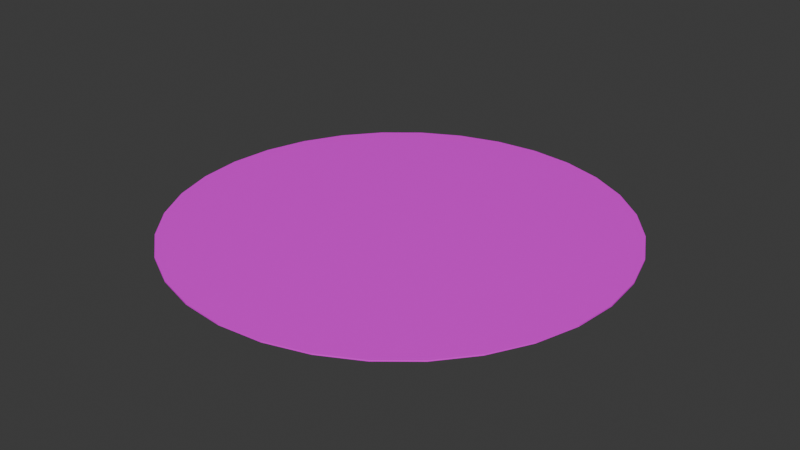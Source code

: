 # Source: tortilla.blend  (saved by Blender 4.1.24; exported with 4.5.12 LTS)
import bpy
from mathutils import Matrix  # noqa: F401  (used for matrix-valued properties, if any)

bpy.ops.wm.read_factory_settings(use_empty=True)
scene = bpy.context.scene
scene.name = 'Scene'

# ---- collections
col_collection = bpy.data.collections.new('Collection'); scene.collection.children.link(col_collection)

# ---- images (referenced by path relative to the original .blend; pixels are not part of the script)
import os
ASSET_DIR = os.environ.get("B2B_ASSET_DIR", "")  # directory of the original .blend (textures are referenced by path, not embedded)
HERE = os.path.dirname(os.path.abspath(__file__))  # packed textures are extracted next to this script under _unpacked/

def load_image(name, relpath, width, height, colorspace="sRGB"):
    """Load a texture the original file referenced (path relative to the .blend, or extracted next to this script)."""
    p = next((c for c in (os.path.join(HERE, relpath), os.path.join(ASSET_DIR, relpath)) if relpath and os.path.exists(c)), "")
    if p:
        img = bpy.data.images.load(p, check_existing=True)
        img.name = name
    else:  # same state as the original file: an image datablock whose file is absent (Cycles renders it pink)
        img = bpy.data.images.new(name, width, height)
        img.source = "FILE"
        img.filepath = "//" + (relpath or name)
    img.colorspace_settings.name = colorspace
    return img
img_1_png = load_image('1.png', '1.png', 1024, 1024, 'sRGB')

# ---- materials (node trees are filled in below, after node groups)
mat_material_003 = bpy.data.materials.new('Material.003')
mat_material_003.use_transparent_shadow = False

# ---- material node trees
mat_material_003.use_nodes = True; mat_material_003.node_tree.nodes.clear()
_N = mat_material_003.node_tree.nodes; _L = mat_material_003.node_tree.links
n0 = _N.new('ShaderNodeBsdfPrincipled'); n0.name = 'Principled BSDF'; n0.location = (10, 300)
n1 = _N.new('ShaderNodeOutputMaterial'); n1.name = 'Material Output'; n1.location = (300, 300)
n2 = _N.new('ShaderNodeTexImage'); n2.name = 'Image Texture'; n2.location = (-280, 275)
n2.image = img_1_png
_L.new(n0.outputs[0], n1.inputs[0])
_L.new(n2.outputs[0], n0.inputs[0])
n1.is_active_output = True

# ---- world
world_world = bpy.data.worlds.new('World'); scene.world = world_world
world_world.use_nodes = True; world_world.node_tree.nodes.clear()
_N = world_world.node_tree.nodes; _L = world_world.node_tree.links
n0 = _N.new('ShaderNodeOutputWorld'); n0.name = 'World Output'; n0.location = (300, 300)
n1 = _N.new('ShaderNodeBackground'); n1.name = 'Background'; n1.location = (10, 300)
n1.inputs[0].default_value = (0.05088, 0.05088, 0.05088, 1.0)
_L.new(n1.outputs[0], n0.inputs[0])
n0.is_active_output = True
world_world.color = (0.05088, 0.05088, 0.05088)
world_world.use_sun_shadow = False
world_world.sun_shadow_jitter_overblur = 0.0

# ---- meshes
me_cylinder = bpy.data.meshes.new('Cylinder')
me_cylinder.from_pydata([(0.0, 1.0, -1.0), (0.0, 1.0, 1.0), (0.1951, 0.9808, -1.0), (0.1951, 0.9808, 1.0), (0.3827, 0.9239, -1.0), (0.3827, 0.9239, 1.0), (0.5556, 0.8315, -1.0), (0.5556, 0.8315, 1.0), (0.7071, 0.7071, -1.0), (0.7071, 0.7071, 1.0), (0.8315, 0.5556, -1.0), (0.8315, 0.5556, 1.0), (0.9239, 0.3827, -1.0), (0.9239, 0.3827, 1.0), (0.9808, 0.1951, -1.0), (0.9808, 0.1951, 1.0), (1.0, 0.0, -1.0), (1.0, 0.0, 1.0), (0.9808, -0.1951, -1.0), (0.9808, -0.1951, 1.0), (0.9239, -0.3827, -1.0), (0.9239, -0.3827, 1.0), (0.8315, -0.5556, -1.0), (0.8315, -0.5556, 1.0), (0.7071, -0.7071, -1.0), (0.7071, -0.7071, 1.0), (0.5556, -0.8315, -1.0), (0.5556, -0.8315, 1.0), (0.3827, -0.9239, -1.0), (0.3827, -0.9239, 1.0), (0.1951, -0.9808, -1.0), (0.1951, -0.9808, 1.0), (0.0, -1.0, -1.0), (0.0, -1.0, 1.0), (-0.1951, -0.9808, -1.0), (-0.1951, -0.9808, 1.0), (-0.3827, -0.9239, -1.0), (-0.3827, -0.9239, 1.0), (-0.5556, -0.8315, -1.0), (-0.5556, -0.8315, 1.0), (-0.7071, -0.7071, -1.0), (-0.7071, -0.7071, 1.0), (-0.8315, -0.5556, -1.0), (-0.8315, -0.5556, 1.0), (-0.9239, -0.3827, -1.0), (-0.9239, -0.3827, 1.0), (-0.9808, -0.1951, -1.0), (-0.9808, -0.1951, 1.0), (-1.0, 0.0, -1.0), (-1.0, 0.0, 1.0), (-0.9808, 0.1951, -1.0), (-0.9808, 0.1951, 1.0), (-0.9239, 0.3827, -1.0), (-0.9239, 0.3827, 1.0), (-0.8315, 0.5556, -1.0), (-0.8315, 0.5556, 1.0), (-0.7071, 0.7071, -1.0), (-0.7071, 0.7071, 1.0), (-0.5556, 0.8315, -1.0), (-0.5556, 0.8315, 1.0), (-0.3827, 0.9239, -1.0), (-0.3827, 0.9239, 1.0), (-0.1951, 0.9808, -1.0), (-0.1951, 0.9808, 1.0)], [], [(0, 1, 3, 2), (2, 3, 5, 4), (4, 5, 7, 6), (6, 7, 9, 8), (8, 9, 11, 10), (10, 11, 13, 12), (12, 13, 15, 14), (14, 15, 17, 16), (16, 17, 19, 18), (18, 19, 21, 20), (20, 21, 23, 22), (22, 23, 25, 24), (24, 25, 27, 26), (26, 27, 29, 28), (28, 29, 31, 30), (30, 31, 33, 32), (32, 33, 35, 34), (34, 35, 37, 36), (36, 37, 39, 38), (38, 39, 41, 40), (40, 41, 43, 42), (42, 43, 45, 44), (44, 45, 47, 46), (46, 47, 49, 48), (48, 49, 51, 50), (50, 51, 53, 52), (52, 53, 55, 54), (54, 55, 57, 56), (56, 57, 59, 58), (58, 59, 61, 60), (3, 1, 63, 61, 59, 57, 55, 53, 51, 49, 47, 45, 43, 41, 39, 37, 35, 33, 31, 29, 27, 25, 23, 21, 19, 17, 15, 13, 11, 9, 7, 5), (60, 61, 63, 62), (62, 63, 1, 0), (0, 2, 4, 6, 8, 10, 12, 14, 16, 18, 20, 22, 24, 26, 28, 30, 32, 34, 36, 38, 40, 42, 44, 46, 48, 50, 52, 54, 56, 58, 60, 62)])
_uv = me_cylinder.uv_layers.new(name='UVMap')
_uv.uv.foreach_set('vector', [0.5, 0.0, 0.5, 1.0, 0.5975, 1.0, 0.5975, 0.0, 0.5975, 0.0, 0.5975, 1.0, 0.6913, 1.0, 0.6913, 0.0, 0.6913, 0.0, 0.6913, 1.0, 0.7778, 1.0, 0.7778, 0.0, 0.7778, 0.0, 0.7778, 1.0, 0.8536, 1.0, 0.8536, 0.0, 0.8536, 0.0, 0.8536, 1.0, 0.7778, 1.0, 0.7778, 0.0, 0.7778, 0.0, 0.7778, 1.0, 0.6913, 1.0, 0.6913, 0.0, 0.6913, 0.0, 0.6913, 1.0, 0.5975, 1.0, 0.5975, 0.0, 0.5975, 0.0, 0.5975, 1.0, 0.5, 1.0, 0.5, 0.0, 0.5, 0.0, 0.5, 1.0, 0.4025, 1.0, 0.4025, 0.0, 0.4025, 0.0, 0.4025, 1.0, 0.3087, 1.0, 0.3087, 0.0, 0.3087, 0.0, 0.3087, 1.0, 0.2222, 1.0, 0.2222, 0.0, 0.2222, 0.0, 0.2222, 1.0, 0.1464, 1.0, 0.1464, 0.0, 0.8536, 0.0, 0.8536, 1.0, 0.7778, 1.0, 0.7778, 0.0, 0.7778, 0.0, 0.7778, 1.0, 0.6913, 1.0, 0.6913, 0.0, 0.6913, 0.0, 0.6913, 1.0, 0.5975, 1.0, 0.5975, 0.0, 0.5975, 0.0, 0.5975, 1.0, 0.5, 1.0, 0.5, 0.0, 0.5, 0.0, 0.5, 1.0, 0.4025, 1.0, 0.4025, 0.0, 0.4025, 0.0, 0.4025, 1.0, 0.3087, 1.0, 0.3087, 0.0, 0.3087, 0.0, 0.3087, 1.0, 0.2222, 1.0, 0.2222, 0.0, 0.2222, 0.0, 0.2222, 1.0, 0.1464, 1.0, 0.1464, 0.0, 0.1464, 0.0, 0.1464, 1.0, 0.2222, 1.0, 0.2222, 0.0, 0.2222, 0.0, 0.2222, 1.0, 0.3087, 1.0, 0.3087, 0.0, 0.3087, 0.0, 0.3087, 1.0, 0.4025, 1.0, 0.4025, 0.0, 0.4025, 0.0, 0.4025, 1.0, 0.5, 1.0, 0.5, 0.0, 0.5, 0.0, 0.5, 1.0, 0.5975, 1.0, 0.5975, 0.0, 0.5975, 0.0, 0.5975, 1.0, 0.6913, 1.0, 0.6913, 0.0, 0.6913, 0.0, 0.6913, 1.0, 0.7778, 1.0, 0.7778, 0.0, 0.7778, 0.0, 0.7778, 1.0, 0.8536, 1.0, 0.8536, 0.0, 0.1464, 0.0, 0.1464, 1.0, 0.2222, 1.0, 0.2222, 0.0, 0.2222, 0.0, 0.2222, 1.0, 0.3087, 1.0, 0.3087, 0.0, 0.5975, 0.9904, 0.5, 1.0, 0.4025, 0.9904, 0.3087, 0.9619, 0.2222, 0.9157, 0.1464, 0.8536, 0.08427, 0.7778, 0.03806, 0.6913, 0.009607, 0.5975, 0.0, 0.5, 0.009607, 0.4025, 0.03806, 0.3087, 0.08427, 0.2222, 0.1464, 0.1464, 0.2222, 0.08427, 0.3087, 0.03806, 0.4025, 0.009607, 0.5, 0.0, 0.5975, 0.009607, 0.6913, 0.03806, 0.7778, 0.08427, 0.8536, 0.1464, 0.9157, 0.2222, 0.9619, 0.3087, 0.9904, 0.4025, 1.0, 0.5, 0.9904, 0.5975, 0.9619, 0.6913, 0.9157, 0.7778, 0.8536, 0.8536, 0.7778, 0.9157, 0.6913, 0.9619, 0.3087, 0.0, 0.3087, 1.0, 0.4025, 1.0, 0.4025, 0.0, 0.4025, 0.0, 0.4025, 1.0, 0.5, 1.0, 0.5, 0.0, 0.5, 1.0, 0.5975, 0.9904, 0.6913, 0.9619, 0.7778, 0.9157, 0.8536, 0.8536, 0.9157, 0.7778, 0.9619, 0.6913, 0.9904, 0.5975, 1.0, 0.5, 0.9904, 0.4025, 0.9619, 0.3087, 0.9157, 0.2222, 0.8536, 0.1464, 0.7778, 0.08427, 0.6913, 0.03806, 0.5975, 0.009607, 0.5, 0.0, 0.4025, 0.009607, 0.3087, 0.03806, 0.2222, 0.08427, 0.1464, 0.1464, 0.08427, 0.2222, 0.03806, 0.3087, 0.009607, 0.4025, 0.0, 0.5, 0.009607, 0.5975, 0.03806, 0.6913, 0.08427, 0.7778, 0.1464, 0.8536, 0.2222, 0.9157, 0.3087, 0.9619, 0.4025, 0.9904])
me_cylinder.materials.append(mat_material_003)
me_cylinder.update()

# ---- objects
ob_tortila = bpy.data.objects.new('Tortila', me_cylinder)

# ---- transforms, parenting, visibility, modifiers, constraints
ob_tortila.location = (0.0, 0.0, 0.0)
ob_tortila.rotation_euler = (-3.142, -0.0, 0.0)
ob_tortila.scale = (0.8859, 0.8859, -0.002603)

# ---- collection membership
col_collection.objects.link(ob_tortila)

# ---- scene / render settings (as saved in the file)
scene.frame_start = 1; scene.frame_end = 250; scene.frame_set(1)
scene.render.engine = 'BLENDER_EEVEE_NEXT'
scene.cycles.sampling_pattern = 'TABULATED_SOBOL'
scene.eevee.ray_tracing_options.trace_max_roughness = 0.0
bpy.context.view_layer.update()

# ---- added for rendering (the .blend has no active camera and no usable light): camera, sun
cam_auto = bpy.data.cameras.new('AutoCamera')
cam_auto.lens = 50.0
cam_auto.sensor_width = 36.0
cam_auto.clip_end = 1000.0
ob_auto_camera = bpy.data.objects.new('AutoCamera', cam_auto)
scene.collection.objects.link(ob_auto_camera)
ob_auto_camera.location = (2.31842, -2.78211, 1.85474)
ob_auto_camera.rotation_euler = (1.09748, -7.21219e-08, 0.694738)
scene.camera = ob_auto_camera
light_auto_sun = bpy.data.lights.new('AutoSun', 'SUN')
light_auto_sun.energy = 3.0
light_auto_sun.angle = 0.0523599
ob_auto_sun = bpy.data.objects.new('AutoSun', light_auto_sun)
scene.collection.objects.link(ob_auto_sun)
ob_auto_sun.rotation_euler = (0.872665, 0.174533, 0.523599)
bpy.context.view_layer.update()
